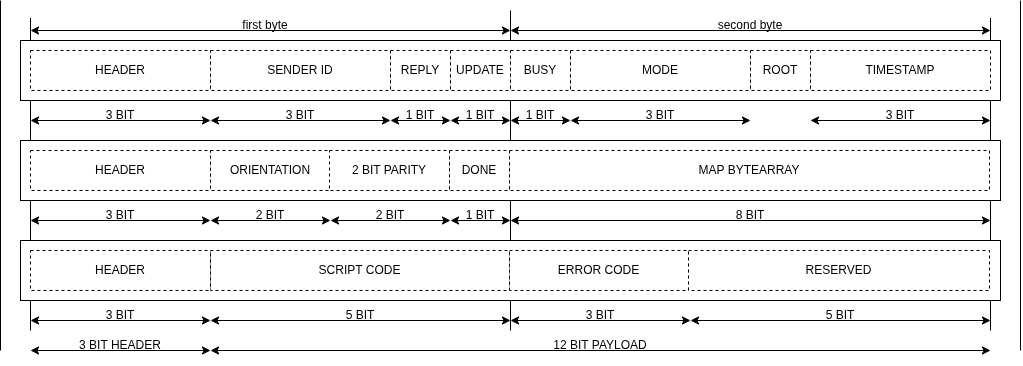

The diagram above was exported from draw.io. Its source (the exported page's mxGraphModel, read from the mxfile embedded in the PNG):
<mxGraphModel dx="1031" dy="958" grid="1" gridSize="10" guides="1" tooltips="1" connect="1" arrows="1" fold="1" page="1" pageScale="1" pageWidth="827" pageHeight="1169" background="#ffffff" math="0" shadow="0">
  <root>
    <mxCell id="0" />
    <mxCell id="1" parent="0" />
    <mxCell id="4WBRzmY8-i9SHLiQAH6y-38" value="" style="endArrow=none;html=1;rounded=0;entryX=1;entryY=0.25;entryDx=0;entryDy=0;" parent="1" edge="1" target="W4Nd57pgIVRepzkxDvGX-6">
      <mxGeometry width="50" height="50" relative="1" as="geometry">
        <mxPoint x="1000" y="360" as="sourcePoint" />
        <mxPoint x="1000" y="40" as="targetPoint" />
      </mxGeometry>
    </mxCell>
    <mxCell id="4WBRzmY8-i9SHLiQAH6y-33" value="" style="endArrow=none;html=1;rounded=0;entryX=0;entryY=0.25;entryDx=0;entryDy=0;" parent="1" edge="1" target="W4Nd57pgIVRepzkxDvGX-2">
      <mxGeometry width="50" height="50" relative="1" as="geometry">
        <mxPoint x="40" y="360" as="sourcePoint" />
        <mxPoint x="40" y="40" as="targetPoint" />
      </mxGeometry>
    </mxCell>
    <mxCell id="W4Nd57pgIVRepzkxDvGX-1" value="" style="endArrow=none;html=1;rounded=0;" edge="1" parent="1">
      <mxGeometry width="50" height="50" relative="1" as="geometry">
        <mxPoint x="520" y="360" as="sourcePoint" />
        <mxPoint x="520" y="40" as="targetPoint" />
        <Array as="points">
          <mxPoint x="520" y="140" />
        </Array>
      </mxGeometry>
    </mxCell>
    <mxCell id="4WBRzmY8-i9SHLiQAH6y-37" value="" style="endArrow=none;html=1;rounded=0;" parent="1" edge="1">
      <mxGeometry width="50" height="50" relative="1" as="geometry">
        <mxPoint x="10" y="380" as="sourcePoint" />
        <mxPoint x="10" y="30" as="targetPoint" />
      </mxGeometry>
    </mxCell>
    <mxCell id="4WBRzmY8-i9SHLiQAH6y-36" value="" style="endArrow=none;html=1;rounded=0;" parent="1" edge="1">
      <mxGeometry width="50" height="50" relative="1" as="geometry">
        <mxPoint x="1030" y="380" as="sourcePoint" />
        <mxPoint x="1030" y="30" as="targetPoint" />
      </mxGeometry>
    </mxCell>
    <mxCell id="71JhYfbb9pCc_LMNGQAA-1" value="" style="rounded=0;whiteSpace=wrap;html=1;" parent="1" vertex="1">
      <mxGeometry x="30" y="70" width="980" height="60" as="geometry" />
    </mxCell>
    <mxCell id="71JhYfbb9pCc_LMNGQAA-18" value="MODE" style="rounded=0;whiteSpace=wrap;html=1;dashed=1;" parent="1" vertex="1">
      <mxGeometry x="580" y="80" width="180" height="40" as="geometry" />
    </mxCell>
    <mxCell id="71JhYfbb9pCc_LMNGQAA-19" value="UPDATE" style="rounded=0;whiteSpace=wrap;html=1;dashed=1;" parent="1" vertex="1">
      <mxGeometry x="460" y="80" width="60" height="40" as="geometry" />
    </mxCell>
    <mxCell id="71JhYfbb9pCc_LMNGQAA-20" value="REPLY" style="rounded=0;whiteSpace=wrap;html=1;dashed=1;" parent="1" vertex="1">
      <mxGeometry x="400" y="80" width="60" height="40" as="geometry" />
    </mxCell>
    <mxCell id="71JhYfbb9pCc_LMNGQAA-21" value="ROOT" style="rounded=0;whiteSpace=wrap;html=1;dashed=1;" parent="1" vertex="1">
      <mxGeometry x="760" y="80" width="60" height="40" as="geometry" />
    </mxCell>
    <mxCell id="71JhYfbb9pCc_LMNGQAA-24" value="HEADER" style="rounded=0;whiteSpace=wrap;html=1;dashed=1;" parent="1" vertex="1">
      <mxGeometry x="40" y="80" width="180" height="40" as="geometry" />
    </mxCell>
    <mxCell id="4WBRzmY8-i9SHLiQAH6y-1" value="SENDER ID" style="rounded=0;whiteSpace=wrap;html=1;dashed=1;" parent="1" vertex="1">
      <mxGeometry x="220" y="80" width="180" height="40" as="geometry" />
    </mxCell>
    <mxCell id="4WBRzmY8-i9SHLiQAH6y-4" value="TIMESTAMP" style="rounded=0;whiteSpace=wrap;html=1;dashed=1;" parent="1" vertex="1">
      <mxGeometry x="820" y="80" width="180" height="40" as="geometry" />
    </mxCell>
    <mxCell id="4WBRzmY8-i9SHLiQAH6y-14" value="BUSY" style="rounded=0;whiteSpace=wrap;html=1;dashed=1;" parent="1" vertex="1">
      <mxGeometry x="520" y="80" width="60" height="40" as="geometry" />
    </mxCell>
    <mxCell id="71JhYfbb9pCc_LMNGQAA-26" value="" style="rounded=0;whiteSpace=wrap;html=1;" parent="1" vertex="1">
      <mxGeometry x="30" y="170" width="980" height="60" as="geometry" />
    </mxCell>
    <mxCell id="71JhYfbb9pCc_LMNGQAA-33" value="MAP BYTEARRAY" style="rounded=0;whiteSpace=wrap;html=1;dashed=1;" parent="1" vertex="1">
      <mxGeometry x="519" y="180" width="480" height="40" as="geometry" />
    </mxCell>
    <mxCell id="4WBRzmY8-i9SHLiQAH6y-15" value="HEADER" style="rounded=0;whiteSpace=wrap;html=1;dashed=1;" parent="1" vertex="1">
      <mxGeometry x="40" y="180" width="180" height="40" as="geometry" />
    </mxCell>
    <mxCell id="4WBRzmY8-i9SHLiQAH6y-31" value="DONE" style="rounded=0;whiteSpace=wrap;html=1;dashed=1;" parent="1" vertex="1">
      <mxGeometry x="459" y="180" width="60" height="40" as="geometry" />
    </mxCell>
    <mxCell id="W4Nd57pgIVRepzkxDvGX-9" value="ORIENTATION" style="rounded=0;whiteSpace=wrap;html=1;dashed=1;" vertex="1" parent="1">
      <mxGeometry x="220" y="180" width="120" height="40" as="geometry" />
    </mxCell>
    <mxCell id="4WBRzmY8-i9SHLiQAH6y-13" value="2 BIT PARITY" style="rounded=0;whiteSpace=wrap;html=1;dashed=1;" parent="1" vertex="1">
      <mxGeometry x="339" y="180" width="120" height="40" as="geometry" />
    </mxCell>
    <mxCell id="W4Nd57pgIVRepzkxDvGX-11" value="" style="rounded=0;whiteSpace=wrap;html=1;" vertex="1" parent="1">
      <mxGeometry x="30" y="270" width="980" height="60" as="geometry" />
    </mxCell>
    <mxCell id="W4Nd57pgIVRepzkxDvGX-12" value="HEADER" style="rounded=0;whiteSpace=wrap;html=1;dashed=1;" vertex="1" parent="1">
      <mxGeometry x="40" y="280" width="180" height="40" as="geometry" />
    </mxCell>
    <mxCell id="W4Nd57pgIVRepzkxDvGX-13" value="RESERVED" style="rounded=0;whiteSpace=wrap;html=1;dashed=1;" vertex="1" parent="1">
      <mxGeometry x="698" y="280" width="301" height="40" as="geometry" />
    </mxCell>
    <mxCell id="W4Nd57pgIVRepzkxDvGX-20" value="ERROR CODE" style="rounded=0;whiteSpace=wrap;html=1;dashed=1;" vertex="1" parent="1">
      <mxGeometry x="519" y="280" width="179" height="40" as="geometry" />
    </mxCell>
    <mxCell id="W4Nd57pgIVRepzkxDvGX-21" value="SCRIPT CODE" style="rounded=0;whiteSpace=wrap;html=1;dashed=1;" vertex="1" parent="1">
      <mxGeometry x="220" y="280" width="299" height="40" as="geometry" />
    </mxCell>
    <mxCell id="W4Nd57pgIVRepzkxDvGX-28" value="" style="group" vertex="1" connectable="0" parent="1">
      <mxGeometry x="460" y="230" width="60" height="30" as="geometry" />
    </mxCell>
    <mxCell id="W4Nd57pgIVRepzkxDvGX-25" value="" style="endArrow=classic;startArrow=classic;html=1;rounded=0;" edge="1" parent="W4Nd57pgIVRepzkxDvGX-28">
      <mxGeometry width="50" height="50" relative="1" as="geometry">
        <mxPoint y="20" as="sourcePoint" />
        <mxPoint x="60" y="20" as="targetPoint" />
      </mxGeometry>
    </mxCell>
    <mxCell id="W4Nd57pgIVRepzkxDvGX-26" value="1 BIT" style="text;html=1;whiteSpace=wrap;strokeColor=none;fillColor=none;align=center;verticalAlign=middle;rounded=0;" vertex="1" parent="W4Nd57pgIVRepzkxDvGX-28">
      <mxGeometry width="60" height="30" as="geometry" />
    </mxCell>
    <mxCell id="W4Nd57pgIVRepzkxDvGX-32" value="" style="group" vertex="1" connectable="0" parent="1">
      <mxGeometry x="40" y="230" width="180" height="30" as="geometry" />
    </mxCell>
    <mxCell id="4WBRzmY8-i9SHLiQAH6y-49" value="" style="endArrow=classic;startArrow=classic;html=1;rounded=0;" parent="W4Nd57pgIVRepzkxDvGX-32" edge="1">
      <mxGeometry width="50" height="50" relative="1" as="geometry">
        <mxPoint y="19.999999999999993" as="sourcePoint" />
        <mxPoint x="180" y="19.999999999999993" as="targetPoint" />
      </mxGeometry>
    </mxCell>
    <mxCell id="4WBRzmY8-i9SHLiQAH6y-57" value="3 BIT" style="text;html=1;whiteSpace=wrap;strokeColor=none;fillColor=none;align=center;verticalAlign=middle;rounded=0;" parent="W4Nd57pgIVRepzkxDvGX-32" vertex="1">
      <mxGeometry x="60" width="60" height="30" as="geometry" />
    </mxCell>
    <mxCell id="W4Nd57pgIVRepzkxDvGX-37" value="" style="group" vertex="1" connectable="0" parent="1">
      <mxGeometry x="220" y="360" width="780" height="35" as="geometry" />
    </mxCell>
    <mxCell id="4WBRzmY8-i9SHLiQAH6y-40" value="" style="endArrow=classic;startArrow=classic;html=1;rounded=0;" parent="W4Nd57pgIVRepzkxDvGX-37" edge="1">
      <mxGeometry width="50" height="50" relative="1" as="geometry">
        <mxPoint y="20" as="sourcePoint" />
        <mxPoint x="780" y="20" as="targetPoint" />
      </mxGeometry>
    </mxCell>
    <mxCell id="4WBRzmY8-i9SHLiQAH6y-45" value="12 BIT PAYLOAD" style="text;html=1;whiteSpace=wrap;strokeColor=none;fillColor=none;align=center;verticalAlign=middle;rounded=0;" parent="W4Nd57pgIVRepzkxDvGX-37" vertex="1">
      <mxGeometry width="780" height="30" as="geometry" />
    </mxCell>
    <mxCell id="W4Nd57pgIVRepzkxDvGX-38" value="" style="group" vertex="1" connectable="0" parent="1">
      <mxGeometry x="40" y="360" width="180" height="34" as="geometry" />
    </mxCell>
    <mxCell id="4WBRzmY8-i9SHLiQAH6y-39" value="" style="endArrow=classic;startArrow=classic;html=1;rounded=0;" parent="W4Nd57pgIVRepzkxDvGX-38" edge="1">
      <mxGeometry width="50" height="50" relative="1" as="geometry">
        <mxPoint y="20" as="sourcePoint" />
        <mxPoint x="180" y="20" as="targetPoint" />
      </mxGeometry>
    </mxCell>
    <mxCell id="4WBRzmY8-i9SHLiQAH6y-44" value="3 BIT HEADER" style="text;html=1;whiteSpace=wrap;strokeColor=none;fillColor=none;align=center;verticalAlign=middle;rounded=0;" parent="W4Nd57pgIVRepzkxDvGX-38" vertex="1">
      <mxGeometry width="180" height="30" as="geometry" />
    </mxCell>
    <mxCell id="W4Nd57pgIVRepzkxDvGX-39" value="" style="group" vertex="1" connectable="0" parent="1">
      <mxGeometry x="40" y="330" width="180" height="30" as="geometry" />
    </mxCell>
    <mxCell id="W4Nd57pgIVRepzkxDvGX-40" value="" style="endArrow=classic;startArrow=classic;html=1;rounded=0;" edge="1" parent="W4Nd57pgIVRepzkxDvGX-39">
      <mxGeometry width="50" height="50" relative="1" as="geometry">
        <mxPoint y="19.999999999999993" as="sourcePoint" />
        <mxPoint x="180" y="19.999999999999993" as="targetPoint" />
      </mxGeometry>
    </mxCell>
    <mxCell id="W4Nd57pgIVRepzkxDvGX-41" value="3 BIT" style="text;html=1;whiteSpace=wrap;strokeColor=none;fillColor=none;align=center;verticalAlign=middle;rounded=0;" vertex="1" parent="W4Nd57pgIVRepzkxDvGX-39">
      <mxGeometry x="60" width="60" height="30" as="geometry" />
    </mxCell>
    <mxCell id="W4Nd57pgIVRepzkxDvGX-43" value="" style="group" vertex="1" connectable="0" parent="1">
      <mxGeometry x="520" y="330" width="180" height="30" as="geometry" />
    </mxCell>
    <mxCell id="W4Nd57pgIVRepzkxDvGX-44" value="" style="endArrow=classic;startArrow=classic;html=1;rounded=0;" edge="1" parent="W4Nd57pgIVRepzkxDvGX-43">
      <mxGeometry width="50" height="50" relative="1" as="geometry">
        <mxPoint y="19.999999999999993" as="sourcePoint" />
        <mxPoint x="180" y="19.999999999999993" as="targetPoint" />
      </mxGeometry>
    </mxCell>
    <mxCell id="W4Nd57pgIVRepzkxDvGX-45" value="3 BIT" style="text;html=1;whiteSpace=wrap;strokeColor=none;fillColor=none;align=center;verticalAlign=middle;rounded=0;" vertex="1" parent="W4Nd57pgIVRepzkxDvGX-43">
      <mxGeometry x="60" width="60" height="30" as="geometry" />
    </mxCell>
    <mxCell id="W4Nd57pgIVRepzkxDvGX-46" value="" style="group" vertex="1" connectable="0" parent="1">
      <mxGeometry x="340" y="230" width="120" height="30" as="geometry" />
    </mxCell>
    <mxCell id="W4Nd57pgIVRepzkxDvGX-47" value="" style="endArrow=classic;startArrow=classic;html=1;rounded=0;" edge="1" parent="W4Nd57pgIVRepzkxDvGX-46">
      <mxGeometry width="50" height="50" relative="1" as="geometry">
        <mxPoint y="19.999999999999993" as="sourcePoint" />
        <mxPoint x="120" y="19.999999999999993" as="targetPoint" />
      </mxGeometry>
    </mxCell>
    <mxCell id="W4Nd57pgIVRepzkxDvGX-48" value="2 BIT" style="text;html=1;whiteSpace=wrap;strokeColor=none;fillColor=none;align=center;verticalAlign=middle;rounded=0;" vertex="1" parent="W4Nd57pgIVRepzkxDvGX-46">
      <mxGeometry x="40" width="40" height="30" as="geometry" />
    </mxCell>
    <mxCell id="W4Nd57pgIVRepzkxDvGX-49" value="" style="group" vertex="1" connectable="0" parent="1">
      <mxGeometry x="220" y="230" width="120" height="30" as="geometry" />
    </mxCell>
    <mxCell id="W4Nd57pgIVRepzkxDvGX-50" value="" style="endArrow=classic;startArrow=classic;html=1;rounded=0;" edge="1" parent="W4Nd57pgIVRepzkxDvGX-49">
      <mxGeometry width="50" height="50" relative="1" as="geometry">
        <mxPoint y="19.999999999999993" as="sourcePoint" />
        <mxPoint x="120" y="19.999999999999993" as="targetPoint" />
      </mxGeometry>
    </mxCell>
    <mxCell id="W4Nd57pgIVRepzkxDvGX-51" value="2 BIT" style="text;html=1;whiteSpace=wrap;strokeColor=none;fillColor=none;align=center;verticalAlign=middle;rounded=0;" vertex="1" parent="W4Nd57pgIVRepzkxDvGX-49">
      <mxGeometry x="40" width="40" height="30" as="geometry" />
    </mxCell>
    <mxCell id="W4Nd57pgIVRepzkxDvGX-52" value="" style="group" vertex="1" connectable="0" parent="1">
      <mxGeometry x="520" y="230" width="480" height="30" as="geometry" />
    </mxCell>
    <mxCell id="W4Nd57pgIVRepzkxDvGX-53" value="" style="endArrow=classic;startArrow=classic;html=1;rounded=0;" edge="1" parent="W4Nd57pgIVRepzkxDvGX-52">
      <mxGeometry width="50" height="50" relative="1" as="geometry">
        <mxPoint y="19.999999999999993" as="sourcePoint" />
        <mxPoint x="480" y="19.999999999999993" as="targetPoint" />
      </mxGeometry>
    </mxCell>
    <mxCell id="W4Nd57pgIVRepzkxDvGX-54" value="8 BIT" style="text;html=1;whiteSpace=wrap;strokeColor=none;fillColor=none;align=center;verticalAlign=middle;rounded=0;" vertex="1" parent="W4Nd57pgIVRepzkxDvGX-52">
      <mxGeometry x="160" width="160" height="30" as="geometry" />
    </mxCell>
    <mxCell id="W4Nd57pgIVRepzkxDvGX-55" value="" style="group" vertex="1" connectable="0" parent="1">
      <mxGeometry x="700" y="330" width="300" height="30" as="geometry" />
    </mxCell>
    <mxCell id="W4Nd57pgIVRepzkxDvGX-56" value="" style="endArrow=classic;startArrow=classic;html=1;rounded=0;" edge="1" parent="W4Nd57pgIVRepzkxDvGX-55">
      <mxGeometry width="50" height="50" relative="1" as="geometry">
        <mxPoint y="19.999999999999993" as="sourcePoint" />
        <mxPoint x="300" y="19.999999999999993" as="targetPoint" />
      </mxGeometry>
    </mxCell>
    <mxCell id="W4Nd57pgIVRepzkxDvGX-57" value="5 BIT" style="text;html=1;whiteSpace=wrap;strokeColor=none;fillColor=none;align=center;verticalAlign=middle;rounded=0;" vertex="1" parent="W4Nd57pgIVRepzkxDvGX-55">
      <mxGeometry x="100" width="100" height="30" as="geometry" />
    </mxCell>
    <mxCell id="W4Nd57pgIVRepzkxDvGX-58" value="" style="group" vertex="1" connectable="0" parent="1">
      <mxGeometry x="220" y="330" width="300" height="30" as="geometry" />
    </mxCell>
    <mxCell id="W4Nd57pgIVRepzkxDvGX-59" value="" style="endArrow=classic;startArrow=classic;html=1;rounded=0;" edge="1" parent="W4Nd57pgIVRepzkxDvGX-58">
      <mxGeometry width="50" height="50" relative="1" as="geometry">
        <mxPoint y="19.999999999999993" as="sourcePoint" />
        <mxPoint x="300" y="19.999999999999993" as="targetPoint" />
      </mxGeometry>
    </mxCell>
    <mxCell id="W4Nd57pgIVRepzkxDvGX-60" value="5 BIT" style="text;html=1;whiteSpace=wrap;strokeColor=none;fillColor=none;align=center;verticalAlign=middle;rounded=0;" vertex="1" parent="W4Nd57pgIVRepzkxDvGX-58">
      <mxGeometry x="100" width="100" height="30" as="geometry" />
    </mxCell>
    <mxCell id="W4Nd57pgIVRepzkxDvGX-62" value="" style="group" vertex="1" connectable="0" parent="1">
      <mxGeometry x="40" y="130" width="180" height="30" as="geometry" />
    </mxCell>
    <mxCell id="W4Nd57pgIVRepzkxDvGX-63" value="" style="endArrow=classic;startArrow=classic;html=1;rounded=0;" edge="1" parent="W4Nd57pgIVRepzkxDvGX-62">
      <mxGeometry width="50" height="50" relative="1" as="geometry">
        <mxPoint y="19.999999999999993" as="sourcePoint" />
        <mxPoint x="180" y="19.999999999999993" as="targetPoint" />
      </mxGeometry>
    </mxCell>
    <mxCell id="W4Nd57pgIVRepzkxDvGX-64" value="3 BIT" style="text;html=1;whiteSpace=wrap;strokeColor=none;fillColor=none;align=center;verticalAlign=middle;rounded=0;" vertex="1" parent="W4Nd57pgIVRepzkxDvGX-62">
      <mxGeometry x="60" width="60" height="30" as="geometry" />
    </mxCell>
    <mxCell id="W4Nd57pgIVRepzkxDvGX-65" value="" style="group" vertex="1" connectable="0" parent="1">
      <mxGeometry x="220" y="130" width="180" height="30" as="geometry" />
    </mxCell>
    <mxCell id="W4Nd57pgIVRepzkxDvGX-66" value="" style="endArrow=classic;startArrow=classic;html=1;rounded=0;" edge="1" parent="W4Nd57pgIVRepzkxDvGX-65">
      <mxGeometry width="50" height="50" relative="1" as="geometry">
        <mxPoint y="19.999999999999993" as="sourcePoint" />
        <mxPoint x="180" y="19.999999999999993" as="targetPoint" />
      </mxGeometry>
    </mxCell>
    <mxCell id="W4Nd57pgIVRepzkxDvGX-67" value="3 BIT" style="text;html=1;whiteSpace=wrap;strokeColor=none;fillColor=none;align=center;verticalAlign=middle;rounded=0;" vertex="1" parent="W4Nd57pgIVRepzkxDvGX-65">
      <mxGeometry x="60" width="60" height="30" as="geometry" />
    </mxCell>
    <mxCell id="W4Nd57pgIVRepzkxDvGX-68" value="" style="group" vertex="1" connectable="0" parent="1">
      <mxGeometry x="580" y="130" width="180" height="30" as="geometry" />
    </mxCell>
    <mxCell id="W4Nd57pgIVRepzkxDvGX-69" value="" style="endArrow=classic;startArrow=classic;html=1;rounded=0;" edge="1" parent="W4Nd57pgIVRepzkxDvGX-68">
      <mxGeometry width="50" height="50" relative="1" as="geometry">
        <mxPoint y="19.999999999999993" as="sourcePoint" />
        <mxPoint x="180" y="19.999999999999993" as="targetPoint" />
      </mxGeometry>
    </mxCell>
    <mxCell id="W4Nd57pgIVRepzkxDvGX-70" value="3 BIT" style="text;html=1;whiteSpace=wrap;strokeColor=none;fillColor=none;align=center;verticalAlign=middle;rounded=0;" vertex="1" parent="W4Nd57pgIVRepzkxDvGX-68">
      <mxGeometry x="60" width="60" height="30" as="geometry" />
    </mxCell>
    <mxCell id="W4Nd57pgIVRepzkxDvGX-71" value="" style="group" vertex="1" connectable="0" parent="1">
      <mxGeometry x="820" y="130" width="180" height="30" as="geometry" />
    </mxCell>
    <mxCell id="W4Nd57pgIVRepzkxDvGX-72" value="" style="endArrow=classic;startArrow=classic;html=1;rounded=0;" edge="1" parent="W4Nd57pgIVRepzkxDvGX-71">
      <mxGeometry width="50" height="50" relative="1" as="geometry">
        <mxPoint y="19.999999999999993" as="sourcePoint" />
        <mxPoint x="180" y="19.999999999999993" as="targetPoint" />
      </mxGeometry>
    </mxCell>
    <mxCell id="W4Nd57pgIVRepzkxDvGX-73" value="3 BIT" style="text;html=1;whiteSpace=wrap;strokeColor=none;fillColor=none;align=center;verticalAlign=middle;rounded=0;" vertex="1" parent="W4Nd57pgIVRepzkxDvGX-71">
      <mxGeometry x="60" width="60" height="30" as="geometry" />
    </mxCell>
    <mxCell id="W4Nd57pgIVRepzkxDvGX-74" value="" style="group" vertex="1" connectable="0" parent="1">
      <mxGeometry x="400" y="130" width="60" height="30" as="geometry" />
    </mxCell>
    <mxCell id="W4Nd57pgIVRepzkxDvGX-75" value="" style="endArrow=classic;startArrow=classic;html=1;rounded=0;" edge="1" parent="W4Nd57pgIVRepzkxDvGX-74">
      <mxGeometry width="50" height="50" relative="1" as="geometry">
        <mxPoint y="20" as="sourcePoint" />
        <mxPoint x="60" y="20" as="targetPoint" />
      </mxGeometry>
    </mxCell>
    <mxCell id="W4Nd57pgIVRepzkxDvGX-76" value="1 BIT" style="text;html=1;whiteSpace=wrap;strokeColor=none;fillColor=none;align=center;verticalAlign=middle;rounded=0;" vertex="1" parent="W4Nd57pgIVRepzkxDvGX-74">
      <mxGeometry width="60" height="30" as="geometry" />
    </mxCell>
    <mxCell id="W4Nd57pgIVRepzkxDvGX-77" value="" style="group" vertex="1" connectable="0" parent="1">
      <mxGeometry x="460" y="130" width="60" height="30" as="geometry" />
    </mxCell>
    <mxCell id="W4Nd57pgIVRepzkxDvGX-78" value="" style="endArrow=classic;startArrow=classic;html=1;rounded=0;" edge="1" parent="W4Nd57pgIVRepzkxDvGX-77">
      <mxGeometry width="50" height="50" relative="1" as="geometry">
        <mxPoint y="20" as="sourcePoint" />
        <mxPoint x="60" y="20" as="targetPoint" />
      </mxGeometry>
    </mxCell>
    <mxCell id="W4Nd57pgIVRepzkxDvGX-79" value="1 BIT" style="text;html=1;whiteSpace=wrap;strokeColor=none;fillColor=none;align=center;verticalAlign=middle;rounded=0;" vertex="1" parent="W4Nd57pgIVRepzkxDvGX-77">
      <mxGeometry width="60" height="30" as="geometry" />
    </mxCell>
    <mxCell id="W4Nd57pgIVRepzkxDvGX-80" value="" style="group" vertex="1" connectable="0" parent="1">
      <mxGeometry x="520" y="130" width="60" height="30" as="geometry" />
    </mxCell>
    <mxCell id="W4Nd57pgIVRepzkxDvGX-81" value="" style="endArrow=classic;startArrow=classic;html=1;rounded=0;" edge="1" parent="W4Nd57pgIVRepzkxDvGX-80">
      <mxGeometry width="50" height="50" relative="1" as="geometry">
        <mxPoint y="20" as="sourcePoint" />
        <mxPoint x="60" y="20" as="targetPoint" />
      </mxGeometry>
    </mxCell>
    <mxCell id="W4Nd57pgIVRepzkxDvGX-82" value="1 BIT" style="text;html=1;whiteSpace=wrap;strokeColor=none;fillColor=none;align=center;verticalAlign=middle;rounded=0;" vertex="1" parent="W4Nd57pgIVRepzkxDvGX-80">
      <mxGeometry width="60" height="30" as="geometry" />
    </mxCell>
    <mxCell id="W4Nd57pgIVRepzkxDvGX-83" value="" style="group" vertex="1" connectable="0" parent="1">
      <mxGeometry x="520" y="40" width="480" height="30" as="geometry" />
    </mxCell>
    <mxCell id="W4Nd57pgIVRepzkxDvGX-5" value="" style="endArrow=classic;startArrow=classic;html=1;rounded=0;" edge="1" parent="W4Nd57pgIVRepzkxDvGX-83">
      <mxGeometry width="50" height="50" relative="1" as="geometry">
        <mxPoint y="20" as="sourcePoint" />
        <mxPoint x="480" y="20" as="targetPoint" />
      </mxGeometry>
    </mxCell>
    <mxCell id="W4Nd57pgIVRepzkxDvGX-6" value="second byte" style="text;html=1;whiteSpace=wrap;strokeColor=none;fillColor=none;align=center;verticalAlign=middle;rounded=0;" vertex="1" parent="W4Nd57pgIVRepzkxDvGX-83">
      <mxGeometry width="480" height="30" as="geometry" />
    </mxCell>
    <mxCell id="W4Nd57pgIVRepzkxDvGX-84" value="" style="group" vertex="1" connectable="0" parent="1">
      <mxGeometry x="40" y="40" width="480" height="30" as="geometry" />
    </mxCell>
    <mxCell id="W4Nd57pgIVRepzkxDvGX-2" value="first byte" style="text;html=1;whiteSpace=wrap;strokeColor=none;fillColor=none;align=center;verticalAlign=middle;rounded=0;" vertex="1" parent="W4Nd57pgIVRepzkxDvGX-84">
      <mxGeometry width="470" height="30" as="geometry" />
    </mxCell>
    <mxCell id="W4Nd57pgIVRepzkxDvGX-3" value="" style="endArrow=classic;startArrow=classic;html=1;rounded=0;" edge="1" parent="W4Nd57pgIVRepzkxDvGX-84">
      <mxGeometry width="50" height="50" relative="1" as="geometry">
        <mxPoint y="20" as="sourcePoint" />
        <mxPoint x="480" y="20" as="targetPoint" />
      </mxGeometry>
    </mxCell>
  </root>
</mxGraphModel>